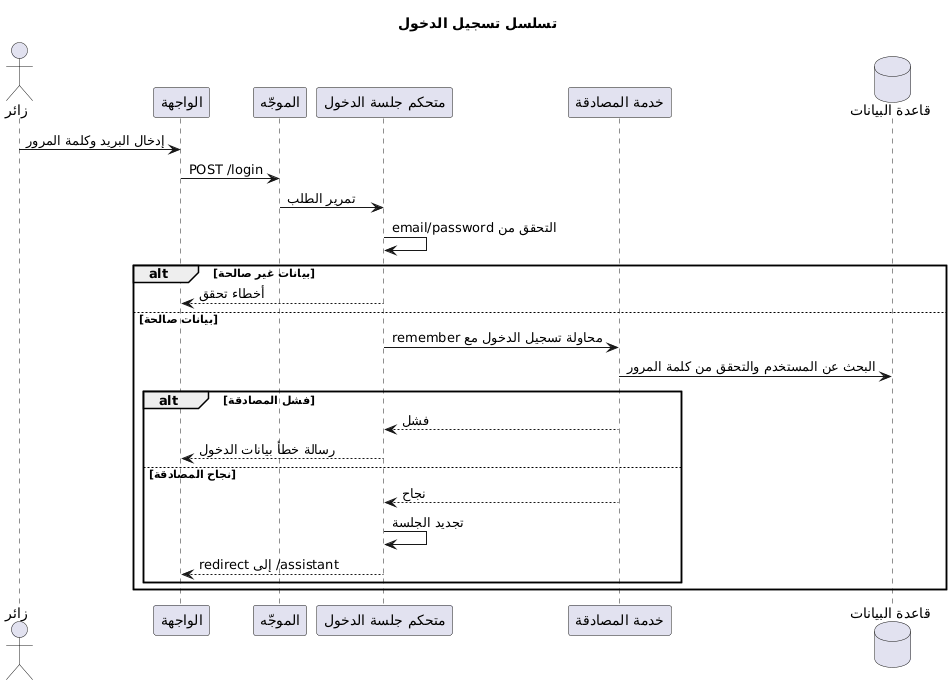

The diagram above was rendered by PlantUML. Its source (embedded in the PNG):
@startuml
title تسلسل تسجيل الدخول

actor User as "زائر"
participant Browser as "الواجهة"
participant Router as "الموجّه"
participant Controller as "متحكم جلسة الدخول"
participant Auth as "خدمة المصادقة"
database DB as "قاعدة البيانات"

User -> Browser: إدخال البريد وكلمة المرور
Browser -> Router: POST /login
Router -> Controller: تمرير الطلب
Controller -> Controller: التحقق من email/password
alt بيانات غير صالحة
  Controller --> Browser: أخطاء تحقق
else بيانات صالحة
  Controller -> Auth: محاولة تسجيل الدخول مع remember
  Auth -> DB: البحث عن المستخدم والتحقق من كلمة المرور
  alt فشل المصادقة
    Auth --> Controller: فشل
    Controller --> Browser: رسالة خطأ بيانات الدخول
  else نجاح المصادقة
    Auth --> Controller: نجاح
    Controller -> Controller: تجديد الجلسة
    Controller --> Browser: redirect إلى /assistant
  end
end
@enduml